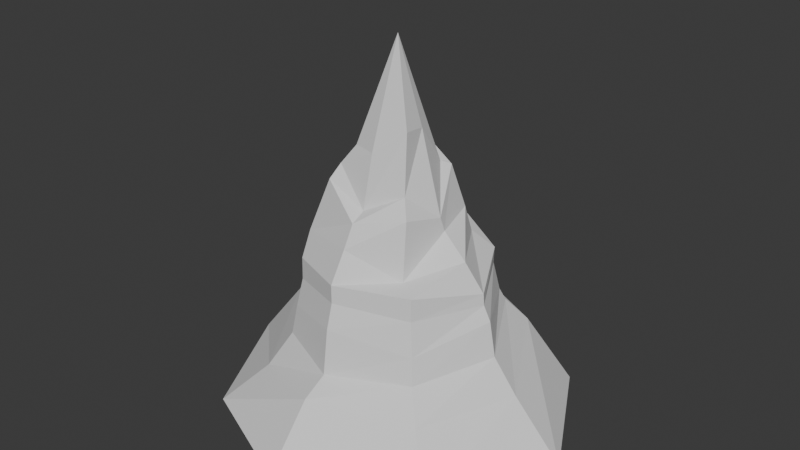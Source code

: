 # Source: mountain1.blend  (saved by Blender 4.2.66; exported with 4.5.12 LTS)
import bpy
from mathutils import Matrix  # noqa: F401  (used for matrix-valued properties, if any)

bpy.ops.wm.read_factory_settings(use_empty=True)
scene = bpy.context.scene
scene.name = 'Scene'

# ---- collections
col_collection = bpy.data.collections.new('Collection'); scene.collection.children.link(col_collection)

# ---- world
world_world = bpy.data.worlds.new('World'); scene.world = world_world
world_world.use_nodes = True; world_world.node_tree.nodes.clear()
_N = world_world.node_tree.nodes; _L = world_world.node_tree.links
n0 = _N.new('ShaderNodeOutputWorld'); n0.name = 'World Output'; n0.location = (300, 300)
n1 = _N.new('ShaderNodeBackground'); n1.name = 'Background'; n1.location = (10, 300)
n1.inputs[0].default_value = (0.05088, 0.05088, 0.05088, 1.0)
_L.new(n1.outputs[0], n0.inputs[0])
n0.is_active_output = True
world_world.color = (0.05088, 0.05088, 0.05088)
world_world.sun_shadow_jitter_overblur = 0.0

# ---- meshes
me_cone = bpy.data.meshes.new('Cone')
me_cone.from_pydata([(-0.01046, 0.9445, 7.017), (0.7316, 0.6687, 6.555), (0.6957, 0.002875, 7.602), (0.7938, -0.6629, 7.701), (-0.01657, -0.9387, 7.066), (-0.7021, -0.705, 7.025), (-1.146, 0.002875, 6.959), (-0.5695, 0.6687, 6.867), (-0.02523, 0.002875, 9.712), (-0.02547, 1.266, 6.565), (0.9023, 0.8962, 6.435), (1.364, -0.107, 5.522), (0.9234, -0.8904, 6.202), (-0.02833, -1.26, 5.702), (-1.049, -0.8904, 6.518), (-1.233, 0.002875, 5.965), (-0.8566, 0.8962, 5.641), (-0.02544, 1.651, 6.026), (1.139, 1.169, 5.284), (1.411, 0.002875, 5.145), (1.194, -1.163, 5.766), (-0.02546, -1.646, 5.512), (-1.179, -1.163, 6.156), (-1.795, 0.002875, 5.35), (-1.228, 1.169, 5.263), (-0.02355, 1.964, 5.121), (1.195, 1.39, 4.555), (2.132, -0.1246, 4.611), (1.281, -1.384, 4.294), (-0.02636, -1.959, 4.953), (-1.672, -1.384, 4.73), (-1.918, 0.002875, 5.256), (-1.518, 1.39, 4.704), (-0.01833, 2.436, 4.041), (1.682, 1.723, 4.104), (2.599, 0.002875, 3.867), (1.798, -1.717, 4.19), (-0.0239, -2.43, 4.207), (-1.659, -1.717, 4.075), (-2.289, 0.04946, 4.444), (-1.647, 1.723, 4.201), (-0.01824, 2.436, 3.646), (1.67, 1.723, 3.658), (2.623, 0.002875, 3.564), (1.791, -1.717, 3.577), (-0.02382, -2.43, 3.725), (-1.675, -1.717, 3.484), (-2.573, 0.002875, 3.513), (-1.656, 1.723, 3.554), (-0.02122, 2.622, 2.842), (1.796, 1.855, 2.887), (2.821, 0.002875, 3.185), (1.938, -1.849, 2.709), (-0.02678, -2.616, 3.072), (-1.783, -1.849, 2.734), (-2.732, 0.002875, 3.107), (-1.788, 1.855, 2.791), (-0.0237, 2.782, 2.452), (1.917, 1.968, 2.573), (2.995, 0.002875, 2.256), (2.041, -1.963, 2.025), (-0.02976, -2.777, 1.888), (-1.886, -1.963, 1.931), (-2.924, 0.002875, 2.562), (-1.91, 1.968, 2.598), (-0.03377, 3.429, 2.074), (2.324, 2.425, 1.935), (3.662, 0.002875, 1.414), (2.519, -2.42, 1.306), (-0.04224, -3.423, 1.527), (-2.342, -2.42, 0.9989), (-3.574, 0.002875, 1.684), (-2.369, 2.425, 1.619), (-0.05351, 4.693, 2.384e-07), (3.206, 3.32, 7.153e-07), (4.988, 0.002875, 4.768e-07), (3.468, -3.314, 7.153e-07), (-0.0647, -4.688, 2.384e-07), (-3.206, -3.314, 0.0), (-4.917, 0.002875, 2.384e-07), (-3.217, 3.32, 2.384e-07)], [], [(0, 8, 1), (1, 8, 2), (2, 8, 3), (3, 8, 4), (4, 8, 5), (5, 8, 6), (7, 0, 9, 16), (6, 8, 7), (7, 8, 0), (12, 13, 21, 20), (6, 7, 16, 15), (5, 6, 15, 14), (0, 1, 10, 9), (4, 5, 14, 13), (3, 4, 13, 12), (2, 3, 12, 11), (1, 2, 11, 10), (24, 17, 25, 32), (10, 11, 19, 18), (15, 16, 24, 23), (13, 14, 22, 21), (11, 12, 20, 19), (9, 10, 18, 17), (16, 9, 17, 24), (14, 15, 23, 22), (29, 30, 38, 37), (22, 23, 31, 30), (20, 21, 29, 28), (18, 19, 27, 26), (23, 24, 32, 31), (21, 22, 30, 29), (19, 20, 28, 27), (17, 18, 26, 25), (37, 38, 46, 45), (27, 28, 36, 35), (25, 26, 34, 33), (32, 25, 33, 40), (30, 31, 39, 38), (28, 29, 37, 36), (26, 27, 35, 34), (31, 32, 40, 39), (47, 48, 56, 55), (35, 36, 44, 43), (33, 34, 42, 41), (40, 33, 41, 48), (38, 39, 47, 46), (36, 37, 45, 44), (34, 35, 43, 42), (39, 40, 48, 47), (55, 56, 64, 63), (45, 46, 54, 53), (43, 44, 52, 51), (41, 42, 50, 49), (48, 41, 49, 56), (46, 47, 55, 54), (44, 45, 53, 52), (42, 43, 51, 50), (62, 63, 71, 70), (53, 54, 62, 61), (51, 52, 60, 59), (49, 50, 58, 57), (56, 49, 57, 64), (54, 55, 63, 62), (52, 53, 61, 60), (50, 51, 59, 58), (65, 66, 74, 73), (60, 61, 69, 68), (58, 59, 67, 66), (63, 64, 72, 71), (61, 62, 70, 69), (59, 60, 68, 67), (57, 58, 66, 65), (64, 57, 65, 72), (73, 74, 75, 76, 77, 78, 79, 80), (72, 65, 73, 80), (70, 71, 79, 78), (68, 69, 77, 76), (66, 67, 75, 74), (71, 72, 80, 79), (69, 70, 78, 77), (67, 68, 76, 75)])
_uv = me_cone.uv_layers.new(name='UVMap')
_uv.uv.foreach_set('vector', [0.25, 0.49, 0.25, 0.25, 0.4197, 0.4197, 0.4197, 0.4197, 0.25, 0.25, 0.49, 0.25, 0.49, 0.25, 0.25, 0.25, 0.4197, 0.08029, 0.4197, 0.08029, 0.25, 0.25, 0.25, 0.01, 0.25, 0.01, 0.25, 0.25, 0.08029, 0.08029, 0.08029, 0.08029, 0.25, 0.25, 0.01, 0.25, 0.08029, 0.4197, 0.25, 0.49, 0.25, 0.49, 0.08029, 0.4197, 0.01, 0.25, 0.25, 0.25, 0.08029, 0.4197, 0.08029, 0.4197, 0.25, 0.25, 0.25, 0.49, 0.4197, 0.08029, 0.25, 0.01, 0.25, 0.01, 0.4197, 0.08029, 0.01, 0.25, 0.08029, 0.4197, 0.08029, 0.4197, 0.01, 0.25, 0.08029, 0.08029, 0.01, 0.25, 0.01, 0.25, 0.08029, 0.08029, 0.25, 0.49, 0.4197, 0.4197, 0.4197, 0.4197, 0.25, 0.49, 0.25, 0.01, 0.08029, 0.08029, 0.08029, 0.08029, 0.25, 0.01, 0.4197, 0.08029, 0.25, 0.01, 0.25, 0.01, 0.4197, 0.08029, 0.49, 0.25, 0.4197, 0.08029, 0.4197, 0.08029, 0.49, 0.25, 0.4197, 0.4197, 0.49, 0.25, 0.49, 0.25, 0.4197, 0.4197, 0.08029, 0.4197, 0.25, 0.49, 0.25, 0.49, 0.08029, 0.4197, 0.4197, 0.4197, 0.49, 0.25, 0.49, 0.25, 0.4197, 0.4197, 0.01, 0.25, 0.08029, 0.4197, 0.08029, 0.4197, 0.01, 0.25, 0.25, 0.01, 0.08029, 0.08029, 0.08029, 0.08029, 0.25, 0.01, 0.49, 0.25, 0.4197, 0.08029, 0.4197, 0.08029, 0.49, 0.25, 0.25, 0.49, 0.4197, 0.4197, 0.4197, 0.4197, 0.25, 0.49, 0.08029, 0.4197, 0.25, 0.49, 0.25, 0.49, 0.08029, 0.4197, 0.08029, 0.08029, 0.01, 0.25, 0.01, 0.25, 0.08029, 0.08029, 0.25, 0.01, 0.08029, 0.08029, 0.08029, 0.08029, 0.25, 0.01, 0.08029, 0.08029, 0.01, 0.25, 0.01, 0.25, 0.08029, 0.08029, 0.4197, 0.08029, 0.25, 0.01, 0.25, 0.01, 0.4197, 0.08029, 0.4197, 0.4197, 0.49, 0.25, 0.49, 0.25, 0.4197, 0.4197, 0.01, 0.25, 0.08029, 0.4197, 0.08029, 0.4197, 0.01, 0.25, 0.25, 0.01, 0.08029, 0.08029, 0.08029, 0.08029, 0.25, 0.01, 0.49, 0.25, 0.4197, 0.08029, 0.4197, 0.08029, 0.49, 0.25, 0.25, 0.49, 0.4197, 0.4197, 0.4197, 0.4197, 0.25, 0.49, 0.25, 0.01, 0.08029, 0.08029, 0.08029, 0.08029, 0.25, 0.01, 0.49, 0.25, 0.4197, 0.08029, 0.4197, 0.08029, 0.49, 0.25, 0.25, 0.49, 0.4197, 0.4197, 0.4197, 0.4197, 0.25, 0.49, 0.08029, 0.4197, 0.25, 0.49, 0.25, 0.49, 0.08029, 0.4197, 0.08029, 0.08029, 0.01, 0.25, 0.01, 0.25, 0.08029, 0.08029, 0.4197, 0.08029, 0.25, 0.01, 0.25, 0.01, 0.4197, 0.08029, 0.4197, 0.4197, 0.49, 0.25, 0.49, 0.25, 0.4197, 0.4197, 0.01, 0.25, 0.08029, 0.4197, 0.08029, 0.4197, 0.01, 0.25, 0.01, 0.25, 0.08029, 0.4197, 0.08029, 0.4197, 0.01, 0.25, 0.49, 0.25, 0.4197, 0.08029, 0.4197, 0.08029, 0.49, 0.25, 0.25, 0.49, 0.4197, 0.4197, 0.4197, 0.4197, 0.25, 0.49, 0.08029, 0.4197, 0.25, 0.49, 0.25, 0.49, 0.08029, 0.4197, 0.08029, 0.08029, 0.01, 0.25, 0.01, 0.25, 0.08029, 0.08029, 0.4197, 0.08029, 0.25, 0.01, 0.25, 0.01, 0.4197, 0.08029, 0.4197, 0.4197, 0.49, 0.25, 0.49, 0.25, 0.4197, 0.4197, 0.01, 0.25, 0.08029, 0.4197, 0.08029, 0.4197, 0.01, 0.25, 0.01, 0.25, 0.08029, 0.4197, 0.08029, 0.4197, 0.01, 0.25, 0.25, 0.01, 0.08029, 0.08029, 0.08029, 0.08029, 0.25, 0.01, 0.49, 0.25, 0.4197, 0.08029, 0.4197, 0.08029, 0.49, 0.25, 0.25, 0.49, 0.4197, 0.4197, 0.4197, 0.4197, 0.25, 0.49, 0.08029, 0.4197, 0.25, 0.49, 0.25, 0.49, 0.08029, 0.4197, 0.08029, 0.08029, 0.01, 0.25, 0.01, 0.25, 0.08029, 0.08029, 0.4197, 0.08029, 0.25, 0.01, 0.25, 0.01, 0.4197, 0.08029, 0.4197, 0.4197, 0.49, 0.25, 0.49, 0.25, 0.4197, 0.4197, 0.08029, 0.08029, 0.01, 0.25, 0.01, 0.25, 0.08029, 0.08029, 0.25, 0.01, 0.08029, 0.08029, 0.08029, 0.08029, 0.25, 0.01, 0.49, 0.25, 0.4197, 0.08029, 0.4197, 0.08029, 0.49, 0.25, 0.25, 0.49, 0.4197, 0.4197, 0.4197, 0.4197, 0.25, 0.49, 0.08029, 0.4197, 0.25, 0.49, 0.25, 0.49, 0.08029, 0.4197, 0.08029, 0.08029, 0.01, 0.25, 0.01, 0.25, 0.08029, 0.08029, 0.4197, 0.08029, 0.25, 0.01, 0.25, 0.01, 0.4197, 0.08029, 0.4197, 0.4197, 0.49, 0.25, 0.49, 0.25, 0.4197, 0.4197, 0.25, 0.49, 0.4197, 0.4197, 0.4197, 0.4197, 0.25, 0.49, 0.4197, 0.08029, 0.25, 0.01, 0.25, 0.01, 0.4197, 0.08029, 0.4197, 0.4197, 0.49, 0.25, 0.49, 0.25, 0.4197, 0.4197, 0.01, 0.25, 0.08029, 0.4197, 0.08029, 0.4197, 0.01, 0.25, 0.25, 0.01, 0.08029, 0.08029, 0.08029, 0.08029, 0.25, 0.01, 0.49, 0.25, 0.4197, 0.08029, 0.4197, 0.08029, 0.49, 0.25, 0.25, 0.49, 0.4197, 0.4197, 0.4197, 0.4197, 0.25, 0.49, 0.08029, 0.4197, 0.25, 0.49, 0.25, 0.49, 0.08029, 0.4197, 0.75, 0.49, 0.9197, 0.4197, 0.99, 0.25, 0.9197, 0.08029, 0.75, 0.01, 0.5803, 0.08029, 0.51, 0.25, 0.5803, 0.4197, 0.08029, 0.4197, 0.25, 0.49, 0.25, 0.49, 0.08029, 0.4197, 0.08029, 0.08029, 0.01, 0.25, 0.01, 0.25, 0.08029, 0.08029, 0.4197, 0.08029, 0.25, 0.01, 0.25, 0.01, 0.4197, 0.08029, 0.4197, 0.4197, 0.49, 0.25, 0.49, 0.25, 0.4197, 0.4197, 0.01, 0.25, 0.08029, 0.4197, 0.08029, 0.4197, 0.01, 0.25, 0.25, 0.01, 0.08029, 0.08029, 0.08029, 0.08029, 0.25, 0.01, 0.49, 0.25, 0.4197, 0.08029, 0.4197, 0.08029, 0.49, 0.25])
me_cone.update()

# ---- objects
ob_montanya = bpy.data.objects.new('montanya', me_cone)

# ---- transforms, parenting, visibility, modifiers, constraints
ob_montanya.location = (0.0, 0.0, 0.0)
ob_montanya.scale = (2.201, 2.201, 2.2)

# ---- collection membership
col_collection.objects.link(ob_montanya)

# ---- scene / render settings (as saved in the file)
scene.frame_start = 1; scene.frame_end = 250; scene.frame_set(1)
scene.render.engine = 'BLENDER_EEVEE_NEXT'
bpy.context.view_layer.update()

# ---- added for rendering (the .blend has no active camera and no usable light): camera, sun
cam_auto = bpy.data.cameras.new('AutoCamera')
cam_auto.lens = 50.0
cam_auto.sensor_width = 36.0
cam_auto.clip_end = 1000.0
ob_auto_camera = bpy.data.objects.new('AutoCamera', cam_auto)
scene.collection.objects.link(ob_auto_camera)
ob_auto_camera.location = (34.1706, -40.9057, 37.9561)
ob_auto_camera.rotation_euler = (1.09748, -7.21219e-08, 0.694738)
scene.camera = ob_auto_camera
light_auto_sun = bpy.data.lights.new('AutoSun', 'SUN')
light_auto_sun.energy = 3.0
light_auto_sun.angle = 0.0523599
ob_auto_sun = bpy.data.objects.new('AutoSun', light_auto_sun)
scene.collection.objects.link(ob_auto_sun)
ob_auto_sun.rotation_euler = (0.872665, 0.174533, 0.523599)
bpy.context.view_layer.update()
